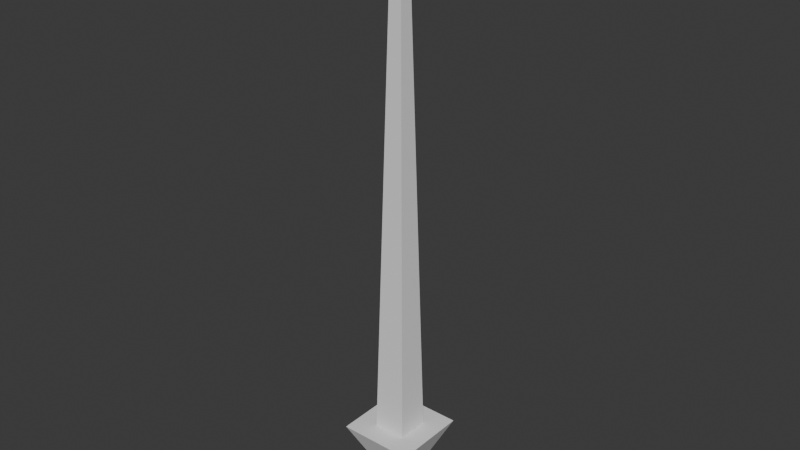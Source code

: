 # Source: DebugArrow.blend  (saved by Blender 4.3.34; exported with 4.5.12 LTS)
import bpy
from mathutils import Matrix  # noqa: F401  (used for matrix-valued properties, if any)

bpy.ops.wm.read_factory_settings(use_empty=True)
scene = bpy.context.scene
scene.name = 'Scene'

# ---- collections
col_collection = bpy.data.collections.new('Collection'); scene.collection.children.link(col_collection)

# ---- world
world_world = bpy.data.worlds.new('World'); scene.world = world_world
world_world.use_nodes = True; world_world.node_tree.nodes.clear()
_N = world_world.node_tree.nodes; _L = world_world.node_tree.links
n0 = _N.new('ShaderNodeOutputWorld'); n0.name = 'World Output'; n0.location = (300, 300)
n1 = _N.new('ShaderNodeBackground'); n1.name = 'Background'; n1.location = (10, 300)
n1.inputs[0].default_value = (0.05088, 0.05088, 0.05088, 1.0)
_L.new(n1.outputs[0], n0.inputs[0])
n0.is_active_output = True
world_world.color = (0.05088, 0.05088, 0.05088)
world_world.sun_shadow_jitter_overblur = 0.0

# ---- meshes
me_cube_001 = bpy.data.meshes.new('Cube.001')
me_cube_001.from_pydata([(-0.4275, -0.4275, 1.086), (-0.1161, -0.1161, 14.77), (-0.4275, 0.4275, 1.086), (-0.1161, 0.1161, 14.77), (0.4275, -0.4275, 1.086), (0.1161, -0.1161, 14.77), (0.4275, 0.4275, 1.086), (0.1161, 0.1161, 14.77), (-0.9837, 0.9837, 1.086), (-0.9837, -0.9837, 1.086), (0.9837, 0.9837, 1.086), (0.9837, -0.9837, 1.086), (0.0, 0.0, -1.063)], [], [(0, 1, 3, 2), (2, 3, 7, 6), (6, 7, 5, 4), (4, 5, 1, 0), (4, 0, 9, 11), (7, 3, 1, 5), (10, 11, 12), (2, 6, 10, 8), (0, 2, 8, 9), (6, 4, 11, 10), (9, 8, 12), (11, 9, 12), (8, 10, 12)])
_uv = me_cube_001.uv_layers.new(name='UVMap')
_uv.uv.foreach_set('vector', [0.1233, 0.8375, 0.1233, 0.1224, 0.2148, 0.1224, 0.2148, 0.8375, 0.2148, 0.8375, 0.2148, 0.1224, 0.3063, 0.1224, 0.3063, 0.8375, 0.3063, 0.8375, 0.3063, 0.1224, 0.3978, 0.1224, 0.3978, 0.8375, 0.3978, 0.8375, 0.3978, 0.1224, 0.4893, 0.1224, 0.4893, 0.8375, 0.5488, 0.719, 0.5488, 0.8105, 0.4893, 0.8701, 0.4893, 0.6595, 0.7913, 0.6595, 0.7913, 0.751, 0.6998, 0.751, 0.6998, 0.6595, 0.4893, 0.2049, 0.683, 0.1224, 0.683, 0.391, 0.6403, 0.8105, 0.6403, 0.719, 0.6998, 0.6595, 0.6998, 0.8701, 0.5488, 0.8105, 0.6403, 0.8105, 0.6998, 0.8701, 0.4893, 0.8701, 0.6403, 0.719, 0.5488, 0.719, 0.4893, 0.6595, 0.6998, 0.6595, 0.4893, 0.4735, 0.683, 0.391, 0.683, 0.6595, 0.683, 0.2049, 0.8767, 0.1224, 0.8767, 0.391, 0.683, 0.4735, 0.8767, 0.391, 0.8767, 0.6595])
me_cube_001.update()

# ---- objects
ob_arrow = bpy.data.objects.new('Arrow', me_cube_001)

# ---- transforms, parenting, visibility, modifiers, constraints
ob_arrow.location = (0.0, 0.0, 1.0)

# ---- collection membership
col_collection.objects.link(ob_arrow)

# ---- scene / render settings (as saved in the file)
scene.frame_start = 1; scene.frame_end = 250; scene.frame_set(1)
scene.render.engine = 'BLENDER_EEVEE_NEXT'
bpy.context.view_layer.update()

# ---- added for rendering (the .blend has no active camera and no usable light): camera, sun
cam_auto = bpy.data.cameras.new('AutoCamera')
cam_auto.lens = 50.0
cam_auto.sensor_width = 36.0
cam_auto.clip_end = 1000.0
ob_auto_camera = bpy.data.objects.new('AutoCamera', cam_auto)
scene.collection.objects.link(ob_auto_camera)
ob_auto_camera.location = (14.8729, -17.8475, 19.7517)
ob_auto_camera.rotation_euler = (1.09748, -7.21219e-08, 0.694738)
scene.camera = ob_auto_camera
light_auto_sun = bpy.data.lights.new('AutoSun', 'SUN')
light_auto_sun.energy = 3.0
light_auto_sun.angle = 0.0523599
ob_auto_sun = bpy.data.objects.new('AutoSun', light_auto_sun)
scene.collection.objects.link(ob_auto_sun)
ob_auto_sun.rotation_euler = (0.872665, 0.174533, 0.523599)
bpy.context.view_layer.update()
